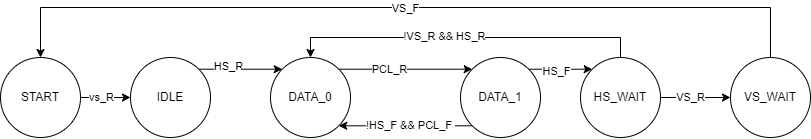

The diagram above was exported from draw.io. Its source (the exported page's mxGraphModel, read from the mxfile embedded in the PNG):
<mxGraphModel dx="915" dy="484" grid="1" gridSize="10" guides="1" tooltips="1" connect="1" arrows="1" fold="1" page="1" pageScale="1" pageWidth="1169" pageHeight="827" math="0" shadow="0">
  <root>
    <mxCell id="0" />
    <mxCell id="1" parent="0" />
    <mxCell id="H9Y2br9Bi2rUBMscj-yR-4" style="edgeStyle=orthogonalEdgeStyle;rounded=0;orthogonalLoop=1;jettySize=auto;html=1;exitX=1;exitY=0;exitDx=0;exitDy=0;entryX=0;entryY=0;entryDx=0;entryDy=0;" parent="1" source="H9Y2br9Bi2rUBMscj-yR-1" target="H9Y2br9Bi2rUBMscj-yR-2" edge="1">
      <mxGeometry relative="1" as="geometry" />
    </mxCell>
    <mxCell id="H9Y2br9Bi2rUBMscj-yR-6" value="HS_R" style="edgeLabel;html=1;align=center;verticalAlign=middle;resizable=0;points=[];" parent="H9Y2br9Bi2rUBMscj-yR-4" vertex="1" connectable="0">
      <mxGeometry x="-0.3079" y="3" relative="1" as="geometry">
        <mxPoint as="offset" />
      </mxGeometry>
    </mxCell>
    <mxCell id="H9Y2br9Bi2rUBMscj-yR-1" value="IDLE" style="ellipse;whiteSpace=wrap;html=1;aspect=fixed;" parent="1" vertex="1">
      <mxGeometry x="140" y="100" width="80" height="80" as="geometry" />
    </mxCell>
    <mxCell id="H9Y2br9Bi2rUBMscj-yR-7" style="edgeStyle=orthogonalEdgeStyle;rounded=0;orthogonalLoop=1;jettySize=auto;html=1;exitX=1;exitY=0;exitDx=0;exitDy=0;entryX=0;entryY=0;entryDx=0;entryDy=0;" parent="1" source="H9Y2br9Bi2rUBMscj-yR-2" target="H9Y2br9Bi2rUBMscj-yR-3" edge="1">
      <mxGeometry relative="1" as="geometry" />
    </mxCell>
    <mxCell id="H9Y2br9Bi2rUBMscj-yR-8" value="PCL_R" style="edgeLabel;html=1;align=center;verticalAlign=middle;resizable=0;points=[];" parent="H9Y2br9Bi2rUBMscj-yR-7" vertex="1" connectable="0">
      <mxGeometry x="-0.2548" relative="1" as="geometry">
        <mxPoint as="offset" />
      </mxGeometry>
    </mxCell>
    <mxCell id="H9Y2br9Bi2rUBMscj-yR-2" value="DATA_0" style="ellipse;whiteSpace=wrap;html=1;aspect=fixed;" parent="1" vertex="1">
      <mxGeometry x="280" y="100" width="80" height="80" as="geometry" />
    </mxCell>
    <mxCell id="H9Y2br9Bi2rUBMscj-yR-9" style="edgeStyle=orthogonalEdgeStyle;rounded=0;orthogonalLoop=1;jettySize=auto;html=1;exitX=0;exitY=1;exitDx=0;exitDy=0;entryX=1;entryY=1;entryDx=0;entryDy=0;" parent="1" source="H9Y2br9Bi2rUBMscj-yR-3" target="H9Y2br9Bi2rUBMscj-yR-2" edge="1">
      <mxGeometry relative="1" as="geometry" />
    </mxCell>
    <mxCell id="H9Y2br9Bi2rUBMscj-yR-10" value="!HS_F &amp;amp;&amp;amp; PCL_F&amp;nbsp;" style="edgeLabel;html=1;align=center;verticalAlign=middle;resizable=0;points=[];" parent="H9Y2br9Bi2rUBMscj-yR-9" vertex="1" connectable="0">
      <mxGeometry x="-0.0749" y="-1" relative="1" as="geometry">
        <mxPoint as="offset" />
      </mxGeometry>
    </mxCell>
    <mxCell id="H9Y2br9Bi2rUBMscj-yR-24" style="edgeStyle=orthogonalEdgeStyle;rounded=0;orthogonalLoop=1;jettySize=auto;html=1;exitX=1;exitY=0;exitDx=0;exitDy=0;entryX=0;entryY=0;entryDx=0;entryDy=0;" parent="1" source="H9Y2br9Bi2rUBMscj-yR-3" target="H9Y2br9Bi2rUBMscj-yR-23" edge="1">
      <mxGeometry relative="1" as="geometry" />
    </mxCell>
    <mxCell id="H9Y2br9Bi2rUBMscj-yR-25" value="HS_F" style="edgeLabel;html=1;align=center;verticalAlign=middle;resizable=0;points=[];" parent="H9Y2br9Bi2rUBMscj-yR-24" vertex="1" connectable="0">
      <mxGeometry x="-0.1446" y="-2" relative="1" as="geometry">
        <mxPoint as="offset" />
      </mxGeometry>
    </mxCell>
    <mxCell id="H9Y2br9Bi2rUBMscj-yR-3" value="DATA_1" style="ellipse;whiteSpace=wrap;html=1;aspect=fixed;" parent="1" vertex="1">
      <mxGeometry x="470" y="100" width="80" height="80" as="geometry" />
    </mxCell>
    <mxCell id="H9Y2br9Bi2rUBMscj-yR-20" style="edgeStyle=orthogonalEdgeStyle;rounded=0;orthogonalLoop=1;jettySize=auto;html=1;exitX=0.5;exitY=0;exitDx=0;exitDy=0;entryX=0.5;entryY=0;entryDx=0;entryDy=0;" parent="1" source="H9Y2br9Bi2rUBMscj-yR-13" target="6jdJsyU5pFte2BKEYaM8-2" edge="1">
      <mxGeometry relative="1" as="geometry">
        <Array as="points">
          <mxPoint x="780" y="50" />
          <mxPoint x="50" y="50" />
        </Array>
      </mxGeometry>
    </mxCell>
    <mxCell id="H9Y2br9Bi2rUBMscj-yR-21" value="VS_F" style="edgeLabel;html=1;align=center;verticalAlign=middle;resizable=0;points=[];" parent="H9Y2br9Bi2rUBMscj-yR-20" vertex="1" connectable="0">
      <mxGeometry y="1" relative="1" as="geometry">
        <mxPoint as="offset" />
      </mxGeometry>
    </mxCell>
    <mxCell id="H9Y2br9Bi2rUBMscj-yR-13" value="VS_WAIT" style="ellipse;whiteSpace=wrap;html=1;aspect=fixed;" parent="1" vertex="1">
      <mxGeometry x="740" y="100" width="80" height="80" as="geometry" />
    </mxCell>
    <mxCell id="H9Y2br9Bi2rUBMscj-yR-26" style="edgeStyle=orthogonalEdgeStyle;rounded=0;orthogonalLoop=1;jettySize=auto;html=1;entryX=0.5;entryY=0;entryDx=0;entryDy=0;" parent="1" source="H9Y2br9Bi2rUBMscj-yR-23" target="H9Y2br9Bi2rUBMscj-yR-2" edge="1">
      <mxGeometry relative="1" as="geometry">
        <Array as="points">
          <mxPoint x="630" y="80" />
          <mxPoint x="320" y="80" />
        </Array>
      </mxGeometry>
    </mxCell>
    <mxCell id="H9Y2br9Bi2rUBMscj-yR-27" value="!VS_R &amp;amp;&amp;amp; HS_R" style="edgeLabel;html=1;align=center;verticalAlign=middle;resizable=0;points=[];" parent="H9Y2br9Bi2rUBMscj-yR-26" vertex="1" connectable="0">
      <mxGeometry x="0.1218" y="-1" relative="1" as="geometry">
        <mxPoint as="offset" />
      </mxGeometry>
    </mxCell>
    <mxCell id="H9Y2br9Bi2rUBMscj-yR-28" style="edgeStyle=orthogonalEdgeStyle;rounded=0;orthogonalLoop=1;jettySize=auto;html=1;exitX=1;exitY=0.5;exitDx=0;exitDy=0;entryX=0;entryY=0.5;entryDx=0;entryDy=0;" parent="1" source="H9Y2br9Bi2rUBMscj-yR-23" target="H9Y2br9Bi2rUBMscj-yR-13" edge="1">
      <mxGeometry relative="1" as="geometry" />
    </mxCell>
    <mxCell id="H9Y2br9Bi2rUBMscj-yR-29" value="VS_R" style="edgeLabel;html=1;align=center;verticalAlign=middle;resizable=0;points=[];" parent="H9Y2br9Bi2rUBMscj-yR-28" vertex="1" connectable="0">
      <mxGeometry x="-0.1458" relative="1" as="geometry">
        <mxPoint as="offset" />
      </mxGeometry>
    </mxCell>
    <mxCell id="H9Y2br9Bi2rUBMscj-yR-23" value="HS_WAIT" style="ellipse;whiteSpace=wrap;html=1;aspect=fixed;" parent="1" vertex="1">
      <mxGeometry x="590" y="100" width="80" height="80" as="geometry" />
    </mxCell>
    <mxCell id="6jdJsyU5pFte2BKEYaM8-3" value="" style="edgeStyle=orthogonalEdgeStyle;rounded=0;orthogonalLoop=1;jettySize=auto;html=1;" edge="1" parent="1" source="6jdJsyU5pFte2BKEYaM8-2" target="H9Y2br9Bi2rUBMscj-yR-1">
      <mxGeometry relative="1" as="geometry" />
    </mxCell>
    <mxCell id="6jdJsyU5pFte2BKEYaM8-4" value="vs_R" style="edgeLabel;html=1;align=center;verticalAlign=middle;resizable=0;points=[];" vertex="1" connectable="0" parent="6jdJsyU5pFte2BKEYaM8-3">
      <mxGeometry x="-0.0605" relative="1" as="geometry">
        <mxPoint x="-3" as="offset" />
      </mxGeometry>
    </mxCell>
    <mxCell id="6jdJsyU5pFte2BKEYaM8-2" value="START" style="ellipse;whiteSpace=wrap;html=1;aspect=fixed;" vertex="1" parent="1">
      <mxGeometry x="10" y="100" width="80" height="80" as="geometry" />
    </mxCell>
  </root>
</mxGraphModel>